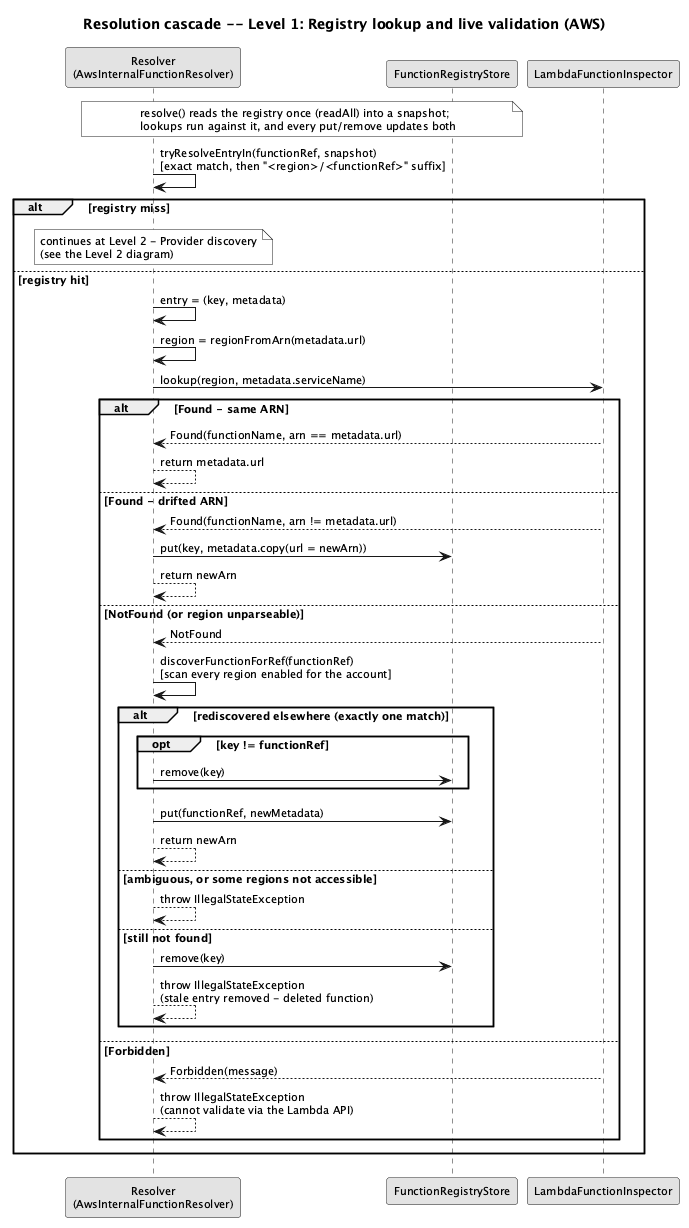

The diagram above was rendered by PlantUML. Its source (embedded in the PNG):
@startuml resolution-cascade-level1-aws
skinparam monochrome true
skinparam shadowing false
skinparam defaultFontSize 11
title Resolution cascade -- Level 1: Registry lookup and live validation (AWS)

participant "Resolver\n(AwsInternalFunctionResolver)" as R
participant "FunctionRegistryStore" as REG
participant "LambdaFunctionInspector" as AI

note over R, REG
  resolve() reads the registry once (readAll) into a snapshot;
  lookups run against it, and every put/remove updates both
end note
R -> R : tryResolveEntryIn(functionRef, snapshot)\n[exact match, then "<region>/<functionRef>" suffix]
alt registry miss
  note over R
    continues at Level 2 - Provider discovery
    (see the Level 2 diagram)
  end note
else registry hit
  R -> R : entry = (key, metadata)
  R -> R : region = regionFromArn(metadata.url)

  R -> AI : lookup(region, metadata.serviceName)
  alt Found - same ARN
    AI --> R : Found(functionName, arn == metadata.url)
    R --> R : return metadata.url
  else Found - drifted ARN
    AI --> R : Found(functionName, arn != metadata.url)
    R -> REG : put(key, metadata.copy(url = newArn))
    R --> R : return newArn
  else NotFound (or region unparseable)
    AI --> R : NotFound
    R -> R : discoverFunctionForRef(functionRef)\n[scan every region enabled for the account]
    alt rediscovered elsewhere (exactly one match)
      opt key != functionRef
        R -> REG : remove(key)
      end
      R -> REG : put(functionRef, newMetadata)
      R --> R : return newArn
    else ambiguous, or some regions not accessible
      R --> R : throw IllegalStateException
    else still not found
      R -> REG : remove(key)
      R --> R : throw IllegalStateException\n(stale entry removed - deleted function)
    end
  else Forbidden
    AI --> R : Forbidden(message)
    R --> R : throw IllegalStateException\n(cannot validate via the Lambda API)
  end
end
@enduml